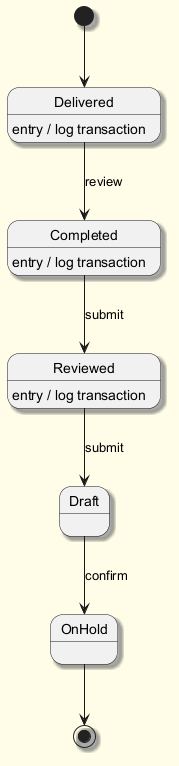

The diagram above was rendered by PlantUML. Its source (embedded in the PNG):
@startuml
skinparam backgroundColor #FFFDE7
skinparam classBackgroundColor #FFF9C4
skinparam classBorderColor #F57F17
skinparam shadowing true
[*] --> Delivered
Delivered --> Completed : review
Delivered : entry / log transaction
Completed --> Reviewed : submit
Completed : entry / log transaction
Reviewed --> Draft : submit
Reviewed : entry / log transaction
Draft --> OnHold : confirm
OnHold --> [*]
@enduml